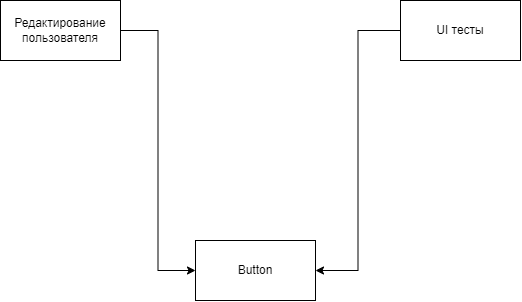

The diagram above was exported from draw.io. Its source (the exported page's mxGraphModel, read from the mxfile embedded in the PNG):
<mxGraphModel dx="865" dy="456" grid="1" gridSize="10" guides="1" tooltips="1" connect="1" arrows="1" fold="1" page="1" pageScale="1" pageWidth="850" pageHeight="1100" math="0" shadow="0">
  <root>
    <mxCell id="0" />
    <mxCell id="1" parent="0" />
    <mxCell id="qspa--J_q6KQWny1IJBW-13" style="edgeStyle=orthogonalEdgeStyle;rounded=0;orthogonalLoop=1;jettySize=auto;html=1;entryX=0;entryY=0.5;entryDx=0;entryDy=0;" edge="1" parent="1" source="qspa--J_q6KQWny1IJBW-1" target="qspa--J_q6KQWny1IJBW-4">
      <mxGeometry relative="1" as="geometry">
        <mxPoint x="230" y="340" as="targetPoint" />
      </mxGeometry>
    </mxCell>
    <mxCell id="qspa--J_q6KQWny1IJBW-1" value="Редактирование пользователя" style="rounded=0;whiteSpace=wrap;html=1;" vertex="1" parent="1">
      <mxGeometry x="170" y="100" width="120" height="60" as="geometry" />
    </mxCell>
    <mxCell id="qspa--J_q6KQWny1IJBW-8" style="edgeStyle=orthogonalEdgeStyle;rounded=0;orthogonalLoop=1;jettySize=auto;html=1;entryX=1;entryY=0.5;entryDx=0;entryDy=0;" edge="1" parent="1" source="qspa--J_q6KQWny1IJBW-3" target="qspa--J_q6KQWny1IJBW-4">
      <mxGeometry relative="1" as="geometry" />
    </mxCell>
    <mxCell id="qspa--J_q6KQWny1IJBW-3" value="UI тесты" style="rounded=0;whiteSpace=wrap;html=1;" vertex="1" parent="1">
      <mxGeometry x="570" y="100" width="120" height="60" as="geometry" />
    </mxCell>
    <mxCell id="qspa--J_q6KQWny1IJBW-4" value="Button" style="rounded=0;whiteSpace=wrap;html=1;" vertex="1" parent="1">
      <mxGeometry x="365" y="340" width="120" height="60" as="geometry" />
    </mxCell>
  </root>
</mxGraphModel>